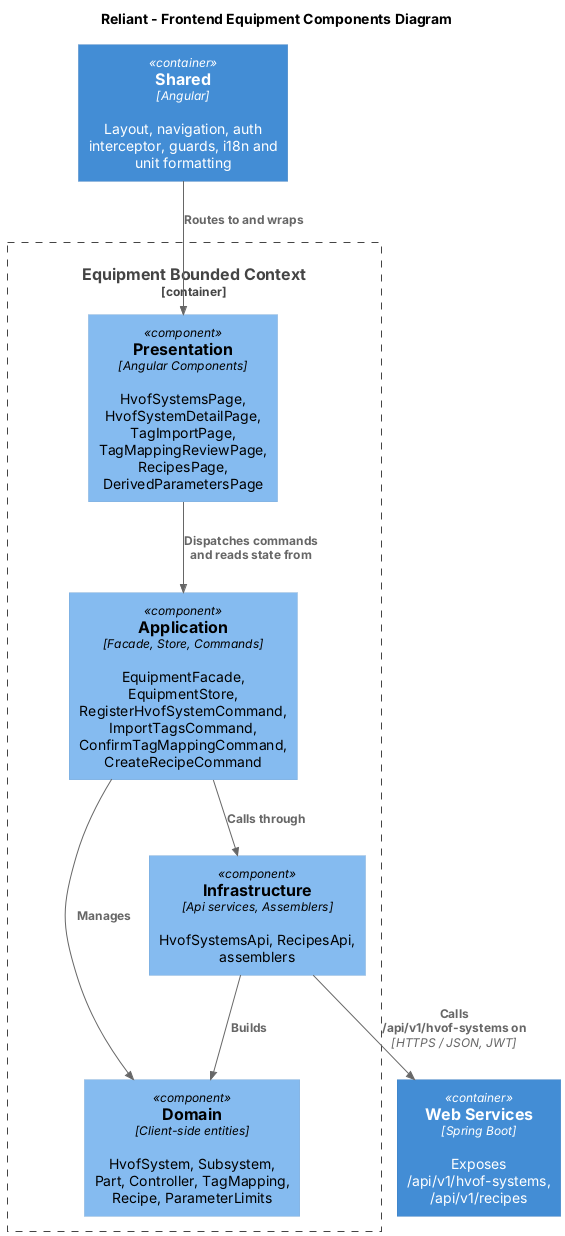

The diagram above was rendered by PlantUML. Its source (embedded in the PNG):
@startuml "Components-Equipment-Frontend"
!includeurl https://raw.githubusercontent.com/plantuml-stdlib/C4-PlantUML/master/C4_Component.puml

title Reliant - Frontend Equipment Components Diagram

Container(api, "Web Services", "Spring Boot", "Exposes /api/v1/hvof-systems, /api/v1/recipes")
Container(shared, "Shared", "Angular", "Layout, navigation, auth interceptor, guards, i18n and unit formatting")

Container_Boundary(bc, "Equipment Bounded Context") {
    Component(presentation, "Presentation", "Angular Components", "HvofSystemsPage, HvofSystemDetailPage, TagImportPage, TagMappingReviewPage, RecipesPage, DerivedParametersPage")
    Component(application, "Application", "Facade, Store, Commands", "EquipmentFacade, EquipmentStore, RegisterHvofSystemCommand, ImportTagsCommand, ConfirmTagMappingCommand, CreateRecipeCommand")
    Component(domain, "Domain", "Client-side entities", "HvofSystem, Subsystem, Part, Controller, TagMapping, Recipe, ParameterLimits")
    Component(infrastructure, "Infrastructure", "Api services, Assemblers", "HvofSystemsApi, RecipesApi, assemblers")
}

Rel(shared, presentation, "Routes to and wraps")
Rel(presentation, application, "Dispatches commands and reads state from")
Rel(application, domain, "Manages")
Rel(application, infrastructure, "Calls through")
Rel(infrastructure, domain, "Builds")
Rel(infrastructure, api, "Calls /api/v1/hvof-systems on", "HTTPS / JSON, JWT")
@enduml